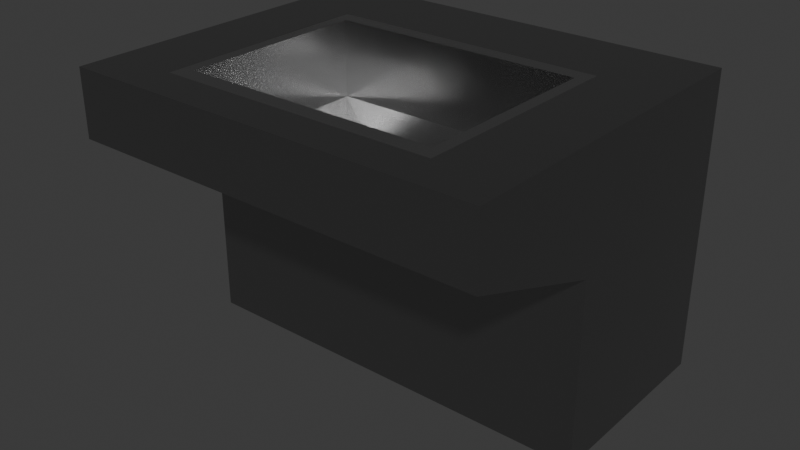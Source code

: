 # Source: sink.blend  (saved by Blender 4.5.88; exported with 4.5.12 LTS)
import bpy
from mathutils import Matrix  # noqa: F401  (used for matrix-valued properties, if any)

bpy.ops.wm.read_factory_settings(use_empty=True)
scene = bpy.context.scene
scene.name = 'Scene'

# ---- collections
col_collection = bpy.data.collections.new('Collection'); scene.collection.children.link(col_collection)

# ---- materials (node trees are filled in below, after node groups)
mat_sink_body = bpy.data.materials.new('Sink_body')
mat_sink_body.alpha_threshold = 0.0
mat_sink_body.roughness = 0.5
mat_sink_body.line_color = (0.0, 0.0, 0.0, 1.0)
mat_sink_inner = bpy.data.materials.new('Sink_inner')

# ---- material node trees
mat_sink_body.use_nodes = True; mat_sink_body.node_tree.nodes.clear()
_N = mat_sink_body.node_tree.nodes; _L = mat_sink_body.node_tree.links
n0 = _N.new('ShaderNodeOutputMaterial'); n0.name = 'Material Output'; n0.location = (200, 100)
n1 = _N.new('ShaderNodeBsdfPrincipled'); n1.name = 'Principled BSDF'; n1.location = (-200, 100)
n1.inputs[0].default_value = (0.3663, 0.3663, 0.3663, 1.0)
n1.inputs[1].default_value = 1.0
n1.inputs[2].default_value = 0.3342
n1.inputs[3].default_value = 1.45
_L.new(n1.outputs[0], n0.inputs[0])
n0.is_active_output = True
mat_sink_inner.use_nodes = True; mat_sink_inner.node_tree.nodes.clear()
_N = mat_sink_inner.node_tree.nodes; _L = mat_sink_inner.node_tree.links
n0 = _N.new('ShaderNodeBsdfPrincipled'); n0.name = 'Principled BSDF'; n0.location = (-200, 100)
n0.inputs[0].default_value = (0.6211, 0.6211, 0.6211, 1.0)
n0.inputs[1].default_value = 1.0
n0.inputs[2].default_value = 0.1788
n1 = _N.new('ShaderNodeOutputMaterial'); n1.name = 'Material Output'; n1.location = (200, 100)
_L.new(n0.outputs[0], n1.inputs[0])
n1.is_active_output = True

# ---- world
world_world = bpy.data.worlds.new('World'); scene.world = world_world
world_world.use_nodes = True; world_world.node_tree.nodes.clear()
_N = world_world.node_tree.nodes; _L = world_world.node_tree.links
n0 = _N.new('ShaderNodeOutputWorld'); n0.name = 'World Output'; n0.location = (200, 100)
n1 = _N.new('ShaderNodeBackground'); n1.name = 'Background'; n1.location = (-200, 100)
n1.inputs[0].default_value = (0.05088, 0.05088, 0.05088, 1.0)
_L.new(n1.outputs[0], n0.inputs[0])
n0.is_active_output = True
world_world.color = (0.05088, 0.05088, 0.05088)
world_world.sun_shadow_jitter_overblur = 0.0

# ---- meshes
me_cube_001 = bpy.data.meshes.new('Cube.001')
me_cube_001.from_pydata([(-1.0, -1.025, 0.3128), (-1.4, 1.277, -1.687), (-1.0, 0.9748, 0.3128), (1.0, -1.025, 0.3128), (1.4, 1.277, -1.687), (1.0, 0.9748, 0.3128), (-1.4, -1.025, 0.3128), (-1.4, 1.277, 0.3128), (1.4, 1.277, 0.3128), (1.4, -1.025, 0.3128), (-0.9293, -0.7657, 0.3128), (-0.9293, 0.7091, 0.3128), (0.9293, 0.7091, 0.3128), (0.9293, -0.7657, 0.3128), (-0.8501, -0.6541, 0.06098), (-0.8501, 0.6037, 0.06098), (0.8501, 0.6037, 0.06098), (0.8501, -0.6541, 0.06098), (-0.8501, -0.6541, 0.06098), (-0.8501, 0.6037, 0.06098), (0.8501, 0.6037, 0.06098), (0.8501, -0.6541, 0.06098), (-1.4, -1.025, -0.1299), (-1.4, 1.277, -0.1299), (1.4, 1.277, -0.1299), (1.4, -1.025, -0.1299), (-1.4, -0.0606, -1.687), (-1.4, -0.0606, 0.3128), (1.4, -0.0606, -1.687), (1.4, -0.0606, 0.3128), (-1.0, -0.0606, 0.3128), (1.0, -0.0606, 0.3128), (-0.9293, -0.0544, 0.3128), (0.9293, -0.0544, 0.3128), (-0.8501, -0.04746, 0.06098), (0.8501, -0.04746, 0.06098), (-0.8501, -0.04746, 0.06098), (0.8501, -0.04746, 0.06098), (1.4, -0.0606, -0.4699), (-1.4, -0.0606, -0.4699)], [], [(39, 27, 7, 23), (23, 7, 8, 24), (38, 29, 9, 25), (25, 9, 6, 22), (31, 5, 12, 33), (30, 2, 7, 27), (2, 5, 8, 7), (31, 3, 9, 29), (3, 0, 6, 9), (30, 0, 10, 32), (0, 3, 13, 10), (5, 2, 11, 12), (14, 17, 21, 18), (16, 15, 19, 20), (35, 16, 20, 37), (34, 14, 18, 36), (39, 26, 28, 38), (1, 23, 24, 4), (26, 39, 23, 1), (22, 39, 38, 25), (4, 24, 38, 28), (15, 34, 36, 19), (17, 35, 37, 21), (2, 30, 32, 11), (5, 31, 29, 8), (0, 30, 27, 6), (3, 31, 33, 13), (24, 8, 29, 38), (22, 6, 27, 39), (1, 4, 28, 26)])
_uv = me_cube_001.uv_layers.new(name='UVMap')
_uv.uv.foreach_set('vector', [0.5697, 0.1206, 0.625, 0.1206, 0.625, 0.25, 0.5697, 0.25, 0.5697, 0.25, 0.625, 0.25, 0.625, 0.5, 0.5697, 0.5, 0.5697, 0.6294, 0.625, 0.6294, 0.625, 0.75, 0.5697, 0.75, 0.5697, 0.75, 0.625, 0.75, 0.625, 1.0, 0.5697, 1.0, 0.625, 0.6294, 0.625, 0.5, 0.625, 0.5, 0.625, 0.6294, 0.625, 0.1206, 0.625, 0.25, 0.625, 0.25, 0.625, 0.1206, 0.875, 0.5, 0.625, 0.5, 0.625, 0.5, 0.875, 0.5, 0.625, 0.6294, 0.625, 0.75, 0.625, 0.75, 0.625, 0.6294, 0.625, 0.75, 0.875, 0.75, 0.875, 0.75, 0.625, 0.75, 0.875, 0.6294, 0.875, 0.75, 0.875, 0.75, 0.875, 0.6294, 0.875, 0.75, 0.625, 0.75, 0.625, 0.75, 0.875, 0.75, 0.625, 0.5, 0.875, 0.5, 0.875, 0.5, 0.625, 0.5, 0.8286, 0.7036, 0.6714, 0.7036, 0.6714, 0.7036, 0.8286, 0.7036, 0.6714, 0.5464, 0.8286, 0.5464, 0.8286, 0.5464, 0.6714, 0.5464, 0.6714, 0.6278, 0.6714, 0.5464, 0.6714, 0.5464, 0.6714, 0.6278, 0.8286, 0.6278, 0.8286, 0.7036, 0.8286, 0.7036, 0.8286, 0.6278, 0.5697, 0.1206, 0.375, 0.1206, 0.375, 0.6294, 0.5697, 0.6294, 0.375, 0.25, 0.5697, 0.25, 0.5697, 0.5, 0.375, 0.5, 0.375, 0.1206, 0.5697, 0.1206, 0.5697, 0.25, 0.375, 0.25, 0.5697, 0.0, 0.5697, 0.1206, 0.5697, 0.6294, 0.5697, 0.75, 0.375, 0.5, 0.5697, 0.5, 0.5697, 0.6294, 0.375, 0.6294, 0.8286, 0.5464, 0.8286, 0.6278, 0.8286, 0.6278, 0.8286, 0.5464, 0.6714, 0.7036, 0.6714, 0.6278, 0.6714, 0.6278, 0.6714, 0.7036, 0.875, 0.5, 0.875, 0.6294, 0.875, 0.6294, 0.875, 0.5, 0.625, 0.5, 0.625, 0.6294, 0.625, 0.6294, 0.625, 0.5, 0.625, 0.0, 0.625, 0.1206, 0.625, 0.1206, 0.625, 0.0, 0.625, 0.75, 0.625, 0.6294, 0.625, 0.6294, 0.625, 0.75, 0.5697, 0.5, 0.625, 0.5, 0.625, 0.6294, 0.5697, 0.6294, 0.5697, 0.0, 0.625, 0.0, 0.625, 0.1206, 0.5697, 0.1206, 0.375, 0.25, 0.375, 0.5, 0.375, 0.6294, 0.375, 0.1206])
me_cube_001.materials.append(mat_sink_body)
me_cube_001.update()
me_cube_002 = bpy.data.meshes.new('Cube.002')
me_cube_002.from_pydata([(-0.8501, -0.6541, 0.3128), (-0.8501, 0.6037, 0.3128), (0.8501, 0.6037, 0.3128), (0.8501, -0.6541, 0.3128), (-0.9293, -0.7657, 0.3128), (-0.9293, 0.7091, 0.3128), (0.9293, 0.7091, 0.3128), (0.9293, -0.7657, 0.3128), (-0.8501, -0.6541, 0.06098), (-0.8501, 0.6037, 0.06098), (0.8501, 0.6037, 0.06098), (0.8501, -0.6541, 0.06098), (-0.8501, -0.6541, 0.06098), (-0.8501, 0.6037, 0.06098), (0.8501, 0.6037, 0.06098), (0.8501, -0.6541, 0.06098), (-0.04051, -0.06417, -0.2441), (-0.04051, 0.01245, -0.2441), (0.04051, 0.01245, -0.2441), (0.04051, -0.06417, -0.2441), (-0.8501, -0.6541, -0.2021), (-0.8501, 0.6037, -0.2021), (0.8501, 0.6037, -0.2021), (0.8501, -0.6541, -0.2021), (-0.9293, -0.0544, 0.3128), (0.9293, -0.0544, 0.3128), (-0.8501, -0.04746, 0.3128), (0.8501, -0.04746, 0.3128), (-0.8501, -0.04746, 0.06098), (0.8501, -0.04746, 0.06098), (-0.8501, -0.04746, 0.06098), (0.8501, -0.04746, 0.06098), (-0.8501, -0.04746, -0.2021), (0.8501, -0.04746, -0.2021), (-0.04051, -0.02722, -0.2441), (0.04051, -0.02722, -0.2441), (0.0, -0.05282, -0.2441), (0.0, -0.0004249, -0.2441)], [], [(27, 2, 10, 29), (26, 1, 5, 24), (1, 2, 6, 5), (27, 3, 7, 25), (3, 0, 4, 7), (26, 0, 8, 28), (0, 3, 11, 8), (2, 1, 9, 10), (12, 15, 23, 20), (18, 17, 37), (14, 13, 21, 22), (31, 14, 22, 33), (30, 12, 20, 32), (34, 17, 21, 32), (17, 18, 22, 21), (35, 19, 23, 33), (19, 16, 20, 23), (18, 35, 33, 22), (16, 34, 32, 20), (13, 30, 32, 21), (15, 31, 33, 23), (1, 26, 28, 9), (2, 27, 25, 6), (0, 26, 24, 4), (3, 27, 29, 11), (34, 16, 36), (16, 19, 36), (19, 35, 36), (17, 34, 37), (35, 18, 37)])
_uv = me_cube_002.uv_layers.new(name='UVMap')
_uv.uv.foreach_set('vector', [0.6714, 0.6278, 0.6714, 0.5464, 0.6714, 0.5464, 0.6714, 0.6278, 0.8286, 0.6278, 0.8286, 0.5464, 0.875, 0.5, 0.875, 0.6294, 0.8286, 0.5464, 0.6714, 0.5464, 0.625, 0.5, 0.875, 0.5, 0.6714, 0.6278, 0.6714, 0.7036, 0.625, 0.75, 0.625, 0.6294, 0.6714, 0.7036, 0.8286, 0.7036, 0.875, 0.75, 0.625, 0.75, 0.8286, 0.6278, 0.8286, 0.7036, 0.8286, 0.7036, 0.8286, 0.6278, 0.8286, 0.7036, 0.6714, 0.7036, 0.6714, 0.7036, 0.8286, 0.7036, 0.6714, 0.5464, 0.8286, 0.5464, 0.8286, 0.5464, 0.6714, 0.5464, 0.8286, 0.7036, 0.6714, 0.7036, 0.6714, 0.7036, 0.8286, 0.7036, 0.7207, 0.6131, 0.7793, 0.6131, 0.75, 0.6193, 0.6714, 0.5464, 0.8286, 0.5464, 0.8286, 0.5464, 0.6714, 0.5464, 0.6714, 0.6278, 0.6714, 0.5464, 0.6714, 0.5464, 0.6714, 0.6278, 0.8286, 0.6278, 0.8286, 0.7036, 0.8286, 0.7036, 0.8286, 0.6278, 0.7793, 0.6254, 0.7793, 0.6131, 0.8286, 0.5464, 0.8286, 0.6278, 0.7793, 0.6131, 0.7207, 0.6131, 0.6714, 0.5464, 0.8286, 0.5464, 0.7207, 0.6254, 0.7207, 0.6369, 0.6714, 0.7036, 0.6714, 0.6278, 0.7207, 0.6369, 0.7793, 0.6369, 0.8286, 0.7036, 0.6714, 0.7036, 0.7207, 0.6131, 0.7207, 0.6254, 0.6714, 0.6278, 0.6714, 0.5464, 0.7793, 0.6369, 0.7793, 0.6254, 0.8286, 0.6278, 0.8286, 0.7036, 0.8286, 0.5464, 0.8286, 0.6278, 0.8286, 0.6278, 0.8286, 0.5464, 0.6714, 0.7036, 0.6714, 0.6278, 0.6714, 0.6278, 0.6714, 0.7036, 0.8286, 0.5464, 0.8286, 0.6278, 0.8286, 0.6278, 0.8286, 0.5464, 0.6714, 0.5464, 0.6714, 0.6278, 0.625, 0.6294, 0.625, 0.5, 0.8286, 0.7036, 0.8286, 0.6278, 0.875, 0.6294, 0.875, 0.75, 0.6714, 0.7036, 0.6714, 0.6278, 0.6714, 0.6278, 0.6714, 0.7036, 0.7793, 0.6254, 0.7793, 0.6369, 0.75, 0.6312, 0.7793, 0.6369, 0.7207, 0.6369, 0.75, 0.6312, 0.7207, 0.6369, 0.7207, 0.6254, 0.75, 0.6312, 0.7793, 0.6131, 0.7793, 0.6254, 0.75, 0.6193, 0.7207, 0.6254, 0.7207, 0.6131, 0.75, 0.6193])
me_cube_002.materials.append(mat_sink_inner)
me_cube_002.update()

# ---- objects
ob_sink_body = bpy.data.objects.new('Sink_body', me_cube_001)
ob_sink_inner = bpy.data.objects.new('Sink_inner', me_cube_002)

# ---- transforms, parenting, visibility, modifiers, constraints
ob_sink_body.location = (0.0, 0.0, 2.498)
ob_sink_body.scale = (1.483, 1.483, 1.483)
ob_sink_inner.parent = ob_sink_body
ob_sink_inner.matrix_parent_inverse = Matrix(((0.6744, 0.0, 0.0, 0.0), (0.0, 0.6744, 0.0, 0.0), (0.0, 0.0, 0.6744, 0.0), (0.0, 0.0, 0.0, 1.0)))
ob_sink_inner.location = (0.0, 0.0, 0.0)
ob_sink_inner.scale = (1.483, 1.483, 1.483)

# ---- collection membership
col_collection.objects.link(ob_sink_body)
col_collection.objects.link(ob_sink_inner)

# ---- scene / render settings (as saved in the file)
scene.frame_start = 1; scene.frame_end = 250; scene.frame_set(1)
scene.render.engine = 'BLENDER_EEVEE_NEXT'
bpy.context.view_layer.update()

# ---- added for rendering (the .blend has no active camera and no usable light): camera, sun
cam_auto = bpy.data.cameras.new('AutoCamera')
cam_auto.lens = 50.0
cam_auto.sensor_width = 36.0
cam_auto.clip_end = 1000.0
ob_auto_camera = bpy.data.objects.new('AutoCamera', cam_auto)
scene.collection.objects.link(ob_auto_camera)
ob_auto_camera.location = (5.68054, -6.63007, 6.02338)
ob_auto_camera.rotation_euler = (1.09748, -7.21219e-08, 0.694738)
scene.camera = ob_auto_camera
light_auto_sun = bpy.data.lights.new('AutoSun', 'SUN')
light_auto_sun.energy = 3.0
light_auto_sun.angle = 0.0523599
ob_auto_sun = bpy.data.objects.new('AutoSun', light_auto_sun)
scene.collection.objects.link(ob_auto_sun)
ob_auto_sun.rotation_euler = (0.872665, 0.174533, 0.523599)
bpy.context.view_layer.update()
